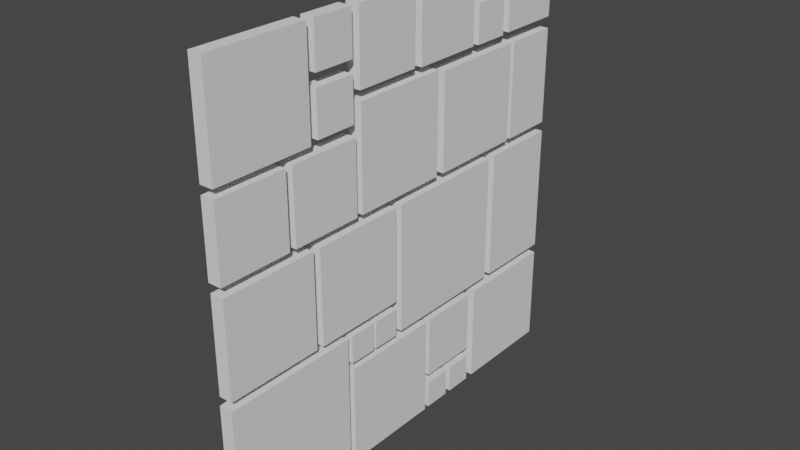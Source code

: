 # Source: Background_1.blend  (saved by Blender 2.93.21; exported with 4.5.12 LTS)
import bpy
from mathutils import Matrix  # noqa: F401  (used for matrix-valued properties, if any)

bpy.ops.wm.read_factory_settings(use_empty=True)
scene = bpy.context.scene
scene.name = 'Scene'

# ---- world
world_world = bpy.data.worlds.new('World'); scene.world = world_world
world_world.use_nodes = True; world_world.node_tree.nodes.clear()
_N = world_world.node_tree.nodes; _L = world_world.node_tree.links
n0 = _N.new('ShaderNodeOutputWorld'); n0.name = 'World Output'; n0.location = (300, 300)
n1 = _N.new('ShaderNodeBackground'); n1.name = 'Background'; n1.location = (10, 300)
n1.inputs[0].default_value = (0.05088, 0.05088, 0.05088, 1.0)
_L.new(n1.outputs[0], n0.inputs[0])
n0.is_active_output = True
world_world.color = (0.05088, 0.05088, 0.05088)
world_world.use_sun_shadow = False
world_world.sun_shadow_jitter_overblur = 0.0

# ---- meshes
me_background_1 = bpy.data.meshes.new('Background 1')
me_background_1.from_pydata([(-0.25, -0.9575, -3.734), (-0.25, -0.9575, 1.0), (-0.25, 3.819, -3.734), (-0.25, 3.819, 1.0), (0.25, -0.9575, -3.734), (0.25, -0.9575, 1.0), (0.25, 3.819, -3.734), (0.25, 3.819, 1.0), (-0.25, -4.713, -2.473), (-0.25, -4.713, 1.0), (-0.25, -1.212, -2.473), (-0.25, -1.212, 1.0), (0.25, -4.713, -2.473), (0.25, -4.713, 1.0), (0.25, -1.212, -2.473), (0.25, -1.212, 1.0), (-0.25, -8.552, -2.459), (-0.25, -8.552, 1.0), (-0.25, -4.994, -2.459), (-0.25, -4.994, 1.0), (0.25, -8.552, -2.459), (0.25, -8.552, 1.0), (0.25, -4.994, -2.459), (0.25, -4.994, 1.0), (-0.25, 4.14, -3.734), (-0.25, 4.14, 1.0), (-0.25, 7.144, -3.734), (-0.25, 7.144, 1.0), (0.25, 4.14, -3.734), (0.25, 4.14, 1.0), (0.25, 7.144, -3.734), (0.25, 7.144, 1.0), (-0.25, 1.855, -7.732), (-0.25, 1.855, -6.704), (-0.25, 2.875, -7.732), (-0.25, 2.875, -6.704), (0.25, 1.855, -7.732), (0.25, 1.855, -6.704), (0.25, 2.875, -7.732), (0.25, 2.875, -6.704), (0.25, 1.607, -6.704), (0.25, 1.607, -7.732), (0.25, 0.5867, -6.704), (0.25, 0.5867, -7.732), (-0.25, 1.607, -6.704), (-0.25, 1.607, -7.732), (-0.25, 0.5867, -6.704), (-0.25, 0.5867, -7.732), (-0.25, -8.575, -7.755), (-0.25, -8.575, -2.769), (-0.25, -3.593, -7.755), (-0.25, -3.593, -2.769), (0.25, -8.575, -7.755), (0.25, -8.575, -2.769), (0.25, -3.593, -7.755), (0.25, -3.593, -2.769), (-0.25, 0.5955, -6.353), (-0.25, 0.5955, -4.062), (-0.25, 2.858, -6.353), (-0.25, 2.858, -4.062), (0.25, 0.5955, -6.353), (0.25, 0.5955, -4.062), (0.25, 2.858, -6.353), (0.25, 2.858, -4.062), (-0.25, -3.348, -7.742), (-0.25, -3.348, -4.058), (-0.25, 0.3934, -7.742), (-0.25, 0.3934, -4.058), (0.25, -3.348, -7.742), (0.25, -3.348, -4.058), (0.25, 0.3934, -7.742), (0.25, 0.3934, -4.058), (-0.25, -3.4, -3.792), (-0.25, -3.4, -2.763), (-0.25, -2.38, -3.792), (-0.25, -2.38, -2.763), (0.25, -3.4, -3.792), (0.25, -3.4, -2.763), (0.25, -2.38, -3.792), (0.25, -2.38, -2.763), (0.25, -1.22, -2.763), (0.25, -1.22, -3.792), (0.25, -2.24, -2.763), (0.25, -2.24, -3.792), (-0.25, -1.22, -2.763), (-0.25, -1.22, -3.792), (-0.25, -2.24, -2.763), (-0.25, -2.24, -3.792), (-0.25, 3.207, -7.723), (-0.25, 3.207, -4.072), (-0.25, 7.136, -7.723), (-0.25, 7.136, -4.072), (0.25, 3.207, -7.723), (0.25, 3.207, -4.072), (0.25, 7.136, -7.723), (0.25, 7.136, -4.072), (-0.25, 2.963, 6.945), (-0.25, 2.963, 7.973), (-0.25, 3.984, 6.945), (-0.25, 3.984, 7.973), (0.25, 2.963, 6.945), (0.25, 2.963, 7.973), (0.25, 3.984, 6.945), (0.25, 3.984, 7.973), (-0.25, 4.663, 5.339), (-0.25, 4.663, 7.973), (-0.25, 7.119, 5.339), (-0.25, 7.119, 7.973), (0.25, 4.663, 5.339), (0.25, 4.663, 7.973), (0.25, 7.119, 5.339), (0.25, 7.119, 7.973), (-0.25, 0.02426, 5.339), (-0.25, 0.02426, 7.973), (-0.25, 2.684, 5.339), (-0.25, 2.684, 7.973), (0.25, 0.02426, 5.339), (0.25, 0.02426, 7.973), (0.25, 2.684, 5.339), (0.25, 2.684, 7.973), (-0.25, -2.81, 5.389), (-0.25, -2.81, 7.973), (-0.25, -0.3159, 5.389), (-0.25, -0.3159, 7.973), (0.25, -2.81, 5.389), (0.25, -2.81, 7.973), (0.25, -0.3159, 5.389), (0.25, -0.3159, 7.973), (-0.25, -4.633, 6.415), (-0.25, -4.633, 7.973), (-0.25, -3.116, 6.415), (-0.25, -3.116, 7.973), (0.25, -4.633, 6.415), (0.25, -4.633, 7.973), (0.25, -3.116, 6.415), (0.25, -3.116, 7.973), (-0.25, -8.587, 4.312), (-0.25, -8.587, 7.973), (-0.25, -4.917, 4.312), (-0.25, -4.917, 7.973), (0.25, -8.587, 4.312), (0.25, -8.587, 7.973), (0.25, -4.917, 4.312), (0.25, -4.917, 7.973), (-0.25, -2.792, 1.351), (-0.25, -2.792, 5.035), (-0.25, 0.8667, 1.351), (-0.25, 0.8667, 5.035), (0.25, -2.792, 1.351), (0.25, -2.792, 5.035), (0.25, 0.8667, 1.351), (0.25, 0.8667, 5.035), (-0.25, 1.208, 1.351), (-0.25, 1.208, 4.919), (-0.25, 4.867, 1.351), (-0.25, 4.867, 4.919), (0.25, 1.208, 1.351), (0.25, 1.208, 4.919), (0.25, 4.867, 1.351), (0.25, 4.867, 4.919), (-0.25, 2.963, 5.314), (-0.25, 2.963, 6.723), (-0.25, 4.348, 5.314), (-0.25, 4.348, 6.723), (0.25, 2.963, 5.314), (0.25, 2.963, 6.723), (0.25, 4.348, 5.314), (0.25, 4.348, 6.723), (-0.25, -4.633, 4.415), (-0.25, -4.633, 5.973), (-0.25, -3.116, 4.415), (-0.25, -3.116, 5.973), (0.25, -4.633, 4.415), (0.25, -4.633, 5.973), (0.25, -3.116, 4.415), (0.25, -3.116, 5.973), (-0.25, -8.587, 1.352), (-0.25, -8.587, 4.003), (-0.25, -5.943, 1.352), (-0.25, -5.943, 4.003), (0.25, -8.587, 1.352), (0.25, -8.587, 4.003), (0.25, -5.943, 1.352), (0.25, -5.943, 4.003), (-0.25, -5.687, 1.352), (-0.25, -5.687, 4.003), (-0.25, -3.043, 1.352), (-0.25, -3.043, 4.003), (0.25, -5.687, 1.352), (0.25, -5.687, 4.003), (0.25, -3.043, 1.352), (0.25, -3.043, 4.003), (-0.25, 5.048, 1.36), (-0.25, 5.048, 4.913), (-0.25, 7.119, 1.36), (-0.25, 7.119, 4.913), (0.25, 5.048, 1.36), (0.25, 5.048, 4.913), (0.25, 7.119, 1.36), (0.25, 7.119, 4.913)], [], [(2, 3, 7, 6), (6, 7, 5, 4), (4, 5, 1, 0), (2, 6, 4, 0), (7, 3, 1, 5), (10, 11, 15, 14), (14, 15, 13, 12), (12, 13, 9, 8), (10, 14, 12, 8), (15, 11, 9, 13), (18, 19, 23, 22), (22, 23, 21, 20), (20, 21, 17, 16), (18, 22, 20, 16), (23, 19, 17, 21), (26, 27, 31, 30), (30, 31, 29, 28), (28, 29, 25, 24), (26, 30, 28, 24), (31, 27, 25, 29), (98, 102, 100, 96), (34, 38, 36, 32), (41, 40, 42, 43), (34, 35, 39, 38), (98, 99, 103, 102), (38, 39, 37, 36), (45, 44, 40, 41), (36, 37, 33, 32), (39, 35, 33, 37), (43, 42, 46, 47), (50, 51, 55, 54), (54, 55, 53, 52), (52, 53, 49, 48), (50, 54, 52, 48), (55, 51, 49, 53), (58, 59, 63, 62), (62, 63, 61, 60), (60, 61, 57, 56), (58, 62, 60, 56), (63, 59, 57, 61), (66, 67, 71, 70), (70, 71, 69, 68), (68, 69, 65, 64), (66, 70, 68, 64), (71, 67, 65, 69), (45, 41, 43, 47), (74, 78, 76, 72), (79, 75, 73, 77), (74, 75, 79, 78), (40, 44, 46, 42), (76, 77, 73, 72), (83, 82, 86, 87), (81, 80, 82, 83), (80, 84, 86, 82), (78, 79, 77, 76), (85, 81, 83, 87), (90, 91, 95, 94), (94, 95, 93, 92), (85, 84, 80, 81), (95, 91, 89, 93), (102, 103, 101, 100), (100, 101, 97, 96), (103, 99, 97, 101), (106, 110, 108, 104), (106, 107, 111, 110), (110, 111, 109, 108), (108, 109, 105, 104), (111, 107, 105, 109), (114, 118, 116, 112), (114, 115, 119, 118), (118, 119, 117, 116), (116, 117, 113, 112), (119, 115, 113, 117), (122, 126, 124, 120), (122, 123, 127, 126), (126, 127, 125, 124), (124, 125, 121, 120), (127, 123, 121, 125), (130, 134, 132, 128), (130, 131, 135, 134), (134, 135, 133, 132), (132, 133, 129, 128), (135, 131, 129, 133), (138, 142, 140, 136), (138, 139, 143, 142), (142, 143, 141, 140), (140, 141, 137, 136), (143, 139, 137, 141), (146, 147, 151, 150), (150, 151, 149, 148), (148, 149, 145, 144), (146, 150, 148, 144), (151, 147, 145, 149), (154, 155, 159, 158), (158, 159, 157, 156), (156, 157, 153, 152), (154, 158, 156, 152), (159, 155, 153, 157), (162, 166, 164, 160), (162, 163, 167, 166), (166, 167, 165, 164), (164, 165, 161, 160), (167, 163, 161, 165), (170, 174, 172, 168), (170, 171, 175, 174), (174, 175, 173, 172), (172, 173, 169, 168), (175, 171, 169, 173), (178, 182, 180, 176), (178, 179, 183, 182), (182, 183, 181, 180), (180, 181, 177, 176), (183, 179, 177, 181), (186, 190, 188, 184), (186, 187, 191, 190), (190, 191, 189, 188), (188, 189, 185, 184), (191, 187, 185, 189), (194, 198, 196, 192), (194, 195, 199, 198), (198, 199, 197, 196), (196, 197, 193, 192), (199, 195, 193, 197), (90, 94, 92, 88), (88, 92, 93, 89)])
_uv = me_background_1.uv_layers.new(name='UVMap')
_uv.uv.foreach_set('vector', [0.375, 0.25, 0.625, 0.25, 0.625, 0.5, 0.375, 0.5, 0.375, 0.5, 0.625, 0.5, 0.625, 0.75, 0.375, 0.75, 0.375, 0.75, 0.625, 0.75, 0.625, 1.0, 0.375, 1.0, 0.125, 0.5, 0.375, 0.5, 0.375, 0.75, 0.125, 0.75, 0.625, 0.5, 0.875, 0.5, 0.875, 0.75, 0.625, 0.75, 0.375, 0.25, 0.625, 0.25, 0.625, 0.5, 0.375, 0.5, 0.375, 0.5, 0.625, 0.5, 0.625, 0.75, 0.375, 0.75, 0.375, 0.75, 0.625, 0.75, 0.625, 1.0, 0.375, 1.0, 0.125, 0.5, 0.375, 0.5, 0.375, 0.75, 0.125, 0.75, 0.625, 0.5, 0.875, 0.5, 0.875, 0.75, 0.625, 0.75, 0.375, 0.25, 0.625, 0.25, 0.625, 0.5, 0.375, 0.5, 0.375, 0.5, 0.625, 0.5, 0.625, 0.75, 0.375, 0.75, 0.375, 0.75, 0.625, 0.75, 0.625, 1.0, 0.375, 1.0, 0.125, 0.5, 0.375, 0.5, 0.375, 0.75, 0.125, 0.75, 0.625, 0.5, 0.875, 0.5, 0.875, 0.75, 0.625, 0.75, 0.375, 0.25, 0.625, 0.25, 0.625, 0.5, 0.375, 0.5, 0.375, 0.5, 0.625, 0.5, 0.625, 0.75, 0.375, 0.75, 0.375, 0.75, 0.625, 0.75, 0.625, 1.0, 0.375, 1.0, 0.125, 0.5, 0.375, 0.5, 0.375, 0.75, 0.125, 0.75, 0.625, 0.5, 0.875, 0.5, 0.875, 0.75, 0.625, 0.75, 0.375, 0.75, 0.625, 0.75, 0.625, 1.0, 0.375, 1.0, 0.375, 0.75, 0.625, 0.75, 0.625, 1.0, 0.375, 1.0, 0.375, 0.25, 0.625, 0.25, 0.625, 0.5, 0.375, 0.5, 0.625, 0.5, 0.875, 0.5, 0.875, 0.75, 0.625, 0.75, 0.625, 0.5, 0.875, 0.5, 0.875, 0.75, 0.625, 0.75, 0.375, 0.25, 0.625, 0.25, 0.625, 0.5, 0.375, 0.5, 0.625, 0.5, 0.875, 0.5, 0.875, 0.75, 0.625, 0.75, 0.375, 0.0, 0.625, 0.0, 0.625, 0.25, 0.375, 0.25, 0.375, 0.5, 0.625, 0.5, 0.625, 0.75, 0.375, 0.75, 0.375, 0.0, 0.625, 0.0, 0.625, 0.25, 0.375, 0.25, 0.375, 0.25, 0.625, 0.25, 0.625, 0.5, 0.375, 0.5, 0.375, 0.5, 0.625, 0.5, 0.625, 0.75, 0.375, 0.75, 0.375, 0.75, 0.625, 0.75, 0.625, 1.0, 0.375, 1.0, 0.125, 0.5, 0.375, 0.5, 0.375, 0.75, 0.125, 0.75, 0.625, 0.5, 0.875, 0.5, 0.875, 0.75, 0.625, 0.75, 0.375, 0.25, 0.625, 0.25, 0.625, 0.5, 0.375, 0.5, 0.375, 0.5, 0.625, 0.5, 0.625, 0.75, 0.375, 0.75, 0.375, 0.75, 0.625, 0.75, 0.625, 1.0, 0.375, 1.0, 0.125, 0.5, 0.375, 0.5, 0.375, 0.75, 0.125, 0.75, 0.625, 0.5, 0.875, 0.5, 0.875, 0.75, 0.625, 0.75, 0.375, 0.25, 0.625, 0.25, 0.625, 0.5, 0.375, 0.5, 0.375, 0.5, 0.625, 0.5, 0.625, 0.75, 0.375, 0.75, 0.375, 0.75, 0.625, 0.75, 0.625, 1.0, 0.375, 1.0, 0.125, 0.5, 0.375, 0.5, 0.375, 0.75, 0.125, 0.75, 0.625, 0.5, 0.875, 0.5, 0.875, 0.75, 0.625, 0.75, 0.375, 0.75, 0.625, 0.75, 0.625, 1.0, 0.375, 1.0, 0.375, 0.75, 0.625, 0.75, 0.625, 1.0, 0.375, 1.0, 0.375, 0.5, 0.625, 0.5, 0.625, 0.75, 0.375, 0.75, 0.625, 0.5, 0.875, 0.5, 0.875, 0.75, 0.625, 0.75, 0.375, 0.5, 0.625, 0.5, 0.625, 0.75, 0.375, 0.75, 0.375, 0.0, 0.625, 0.0, 0.625, 0.25, 0.375, 0.25, 0.375, 0.0, 0.625, 0.0, 0.625, 0.25, 0.375, 0.25, 0.375, 0.25, 0.625, 0.25, 0.625, 0.5, 0.375, 0.5, 0.375, 0.5, 0.625, 0.5, 0.625, 0.75, 0.375, 0.75, 0.375, 0.25, 0.625, 0.25, 0.625, 0.5, 0.375, 0.5, 0.375, 0.75, 0.625, 0.75, 0.625, 1.0, 0.375, 1.0, 0.375, 0.25, 0.625, 0.25, 0.625, 0.5, 0.375, 0.5, 0.375, 0.5, 0.625, 0.5, 0.625, 0.75, 0.375, 0.75, 0.625, 0.5, 0.875, 0.5, 0.875, 0.75, 0.625, 0.75, 0.625, 0.5, 0.875, 0.5, 0.875, 0.75, 0.625, 0.75, 0.375, 0.25, 0.625, 0.25, 0.625, 0.5, 0.375, 0.5, 0.375, 0.0, 0.625, 0.0, 0.625, 0.25, 0.375, 0.25, 0.375, 0.5, 0.625, 0.5, 0.625, 0.75, 0.375, 0.75, 0.375, 0.75, 0.625, 0.75, 0.625, 1.0, 0.375, 1.0, 0.625, 0.5, 0.875, 0.5, 0.875, 0.75, 0.625, 0.75, 0.375, 0.25, 0.625, 0.25, 0.625, 0.5, 0.375, 0.5, 0.375, 0.0, 0.625, 0.0, 0.625, 0.25, 0.375, 0.25, 0.375, 0.5, 0.625, 0.5, 0.625, 0.75, 0.375, 0.75, 0.375, 0.75, 0.625, 0.75, 0.625, 1.0, 0.375, 1.0, 0.625, 0.5, 0.875, 0.5, 0.875, 0.75, 0.625, 0.75, 0.375, 0.25, 0.625, 0.25, 0.625, 0.5, 0.375, 0.5, 0.375, 0.0, 0.625, 0.0, 0.625, 0.25, 0.375, 0.25, 0.375, 0.5, 0.625, 0.5, 0.625, 0.75, 0.375, 0.75, 0.375, 0.75, 0.625, 0.75, 0.625, 1.0, 0.375, 1.0, 0.625, 0.5, 0.875, 0.5, 0.875, 0.75, 0.625, 0.75, 0.375, 0.25, 0.625, 0.25, 0.625, 0.5, 0.375, 0.5, 0.375, 0.0, 0.625, 0.0, 0.625, 0.25, 0.375, 0.25, 0.375, 0.5, 0.625, 0.5, 0.625, 0.75, 0.375, 0.75, 0.375, 0.75, 0.625, 0.75, 0.625, 1.0, 0.375, 1.0, 0.625, 0.5, 0.875, 0.5, 0.875, 0.75, 0.625, 0.75, 0.375, 0.25, 0.625, 0.25, 0.625, 0.5, 0.375, 0.5, 0.375, 0.0, 0.625, 0.0, 0.625, 0.25, 0.375, 0.25, 0.375, 0.5, 0.625, 0.5, 0.625, 0.75, 0.375, 0.75, 0.375, 0.75, 0.625, 0.75, 0.625, 1.0, 0.375, 1.0, 0.625, 0.5, 0.875, 0.5, 0.875, 0.75, 0.625, 0.75, 0.375, 0.25, 0.625, 0.25, 0.625, 0.5, 0.375, 0.5, 0.375, 0.0, 0.625, 0.0, 0.625, 0.25, 0.375, 0.25, 0.375, 0.5, 0.625, 0.5, 0.625, 0.75, 0.375, 0.75, 0.375, 0.25, 0.625, 0.25, 0.625, 0.5, 0.375, 0.5, 0.375, 0.5, 0.625, 0.5, 0.625, 0.75, 0.375, 0.75, 0.375, 0.75, 0.625, 0.75, 0.625, 1.0, 0.375, 1.0, 0.125, 0.5, 0.375, 0.5, 0.375, 0.75, 0.125, 0.75, 0.625, 0.5, 0.875, 0.5, 0.875, 0.75, 0.625, 0.75, 0.375, 0.25, 0.625, 0.25, 0.625, 0.5, 0.375, 0.5, 0.375, 0.5, 0.625, 0.5, 0.625, 0.75, 0.375, 0.75, 0.375, 0.75, 0.625, 0.75, 0.625, 1.0, 0.375, 1.0, 0.125, 0.5, 0.375, 0.5, 0.375, 0.75, 0.125, 0.75, 0.625, 0.5, 0.875, 0.5, 0.875, 0.75, 0.625, 0.75, 0.375, 0.75, 0.625, 0.75, 0.625, 1.0, 0.375, 1.0, 0.625, 0.5, 0.875, 0.5, 0.875, 0.75, 0.625, 0.75, 0.375, 0.25, 0.625, 0.25, 0.625, 0.5, 0.375, 0.5, 0.375, 0.0, 0.625, 0.0, 0.625, 0.25, 0.375, 0.25, 0.375, 0.5, 0.625, 0.5, 0.625, 0.75, 0.375, 0.75, 0.375, 0.75, 0.625, 0.75, 0.625, 1.0, 0.375, 1.0, 0.625, 0.5, 0.875, 0.5, 0.875, 0.75, 0.625, 0.75, 0.375, 0.25, 0.625, 0.25, 0.625, 0.5, 0.375, 0.5, 0.375, 0.0, 0.625, 0.0, 0.625, 0.25, 0.375, 0.25, 0.375, 0.5, 0.625, 0.5, 0.625, 0.75, 0.375, 0.75, 0.375, 0.75, 0.625, 0.75, 0.625, 1.0, 0.375, 1.0, 0.625, 0.5, 0.875, 0.5, 0.875, 0.75, 0.625, 0.75, 0.375, 0.25, 0.625, 0.25, 0.625, 0.5, 0.375, 0.5, 0.375, 0.0, 0.625, 0.0, 0.625, 0.25, 0.375, 0.25, 0.375, 0.5, 0.625, 0.5, 0.625, 0.75, 0.375, 0.75, 0.375, 0.75, 0.625, 0.75, 0.625, 1.0, 0.375, 1.0, 0.625, 0.5, 0.875, 0.5, 0.875, 0.75, 0.625, 0.75, 0.375, 0.25, 0.625, 0.25, 0.625, 0.5, 0.375, 0.5, 0.375, 0.0, 0.625, 0.0, 0.625, 0.25, 0.375, 0.25, 0.375, 0.5, 0.625, 0.5, 0.625, 0.75, 0.375, 0.75, 0.375, 0.75, 0.625, 0.75, 0.625, 1.0, 0.375, 1.0, 0.625, 0.5, 0.875, 0.5, 0.875, 0.75, 0.625, 0.75, 0.375, 0.25, 0.625, 0.25, 0.625, 0.5, 0.375, 0.5, 0.375, 0.0, 0.625, 0.0, 0.625, 0.25, 0.375, 0.25, 0.375, 0.5, 0.625, 0.5, 0.625, 0.75, 0.375, 0.75, 0.375, 0.25, 0.375, 0.5, 0.375, 0.75, 0.375, 0.0, 0.375, 0.0, 0.375, 0.75, 0.625, 0.75, 0.875, 0.75])
me_background_1.use_remesh_fix_poles = True
me_background_1.use_remesh_preserve_attributes = False
me_background_1.update()

# ---- objects
ob_background_1 = bpy.data.objects.new('Background 1', me_background_1)

# ---- transforms, parenting, visibility, modifiers, constraints
ob_background_1.location = (0.0, 0.5828, 0.0)

# ---- collection membership
scene.collection.objects.link(ob_background_1)

# ---- scene / render settings (as saved in the file)
scene.frame_start = 1; scene.frame_end = 250; scene.frame_set(0)
scene.render.engine = 'BLENDER_EEVEE_NEXT'
scene.cycles.use_denoising = False
scene.cycles.samples = 128
scene.cycles.sampling_pattern = 'TABULATED_SOBOL'
scene.cycles.use_adaptive_sampling = False
scene.cycles.use_light_tree = False
scene.view_settings.view_transform = 'Filmic'
bpy.context.view_layer.update()

# ---- added for rendering (the .blend has no active camera and no usable light): camera, sun
cam_auto = bpy.data.cameras.new('AutoCamera')
cam_auto.lens = 50.0
cam_auto.sensor_width = 36.0
cam_auto.clip_end = 1000.0
ob_auto_camera = bpy.data.objects.new('AutoCamera', cam_auto)
scene.collection.objects.link(ob_auto_camera)
ob_auto_camera.location = (20.5866, -24.8423, 16.5786)
ob_auto_camera.rotation_euler = (1.09748, -7.21219e-08, 0.694738)
scene.camera = ob_auto_camera
light_auto_sun = bpy.data.lights.new('AutoSun', 'SUN')
light_auto_sun.energy = 3.0
light_auto_sun.angle = 0.0523599
ob_auto_sun = bpy.data.objects.new('AutoSun', light_auto_sun)
scene.collection.objects.link(ob_auto_sun)
ob_auto_sun.rotation_euler = (0.872665, 0.174533, 0.523599)
bpy.context.view_layer.update()
